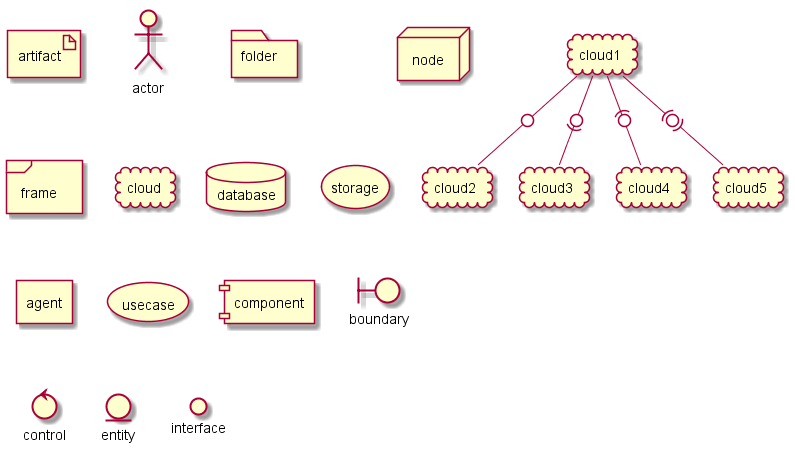

The diagram above was rendered by PlantUML. Its source (embedded in the PNG):
@startuml

artifact artifact
actor actor
folder folder
node node
frame frame
cloud cloud
database database
storage storage
agent agent
usecase usecase
component component
boundary boundary
control control
entity entity
interface interface

cloud cloud1
cloud cloud2
cloud cloud3
cloud cloud4
cloud cloud5
cloud1 -0- cloud2
cloud1 -0)- cloud3
cloud1 -(0- cloud4
cloud1 -(0)- cloud5

@enduml